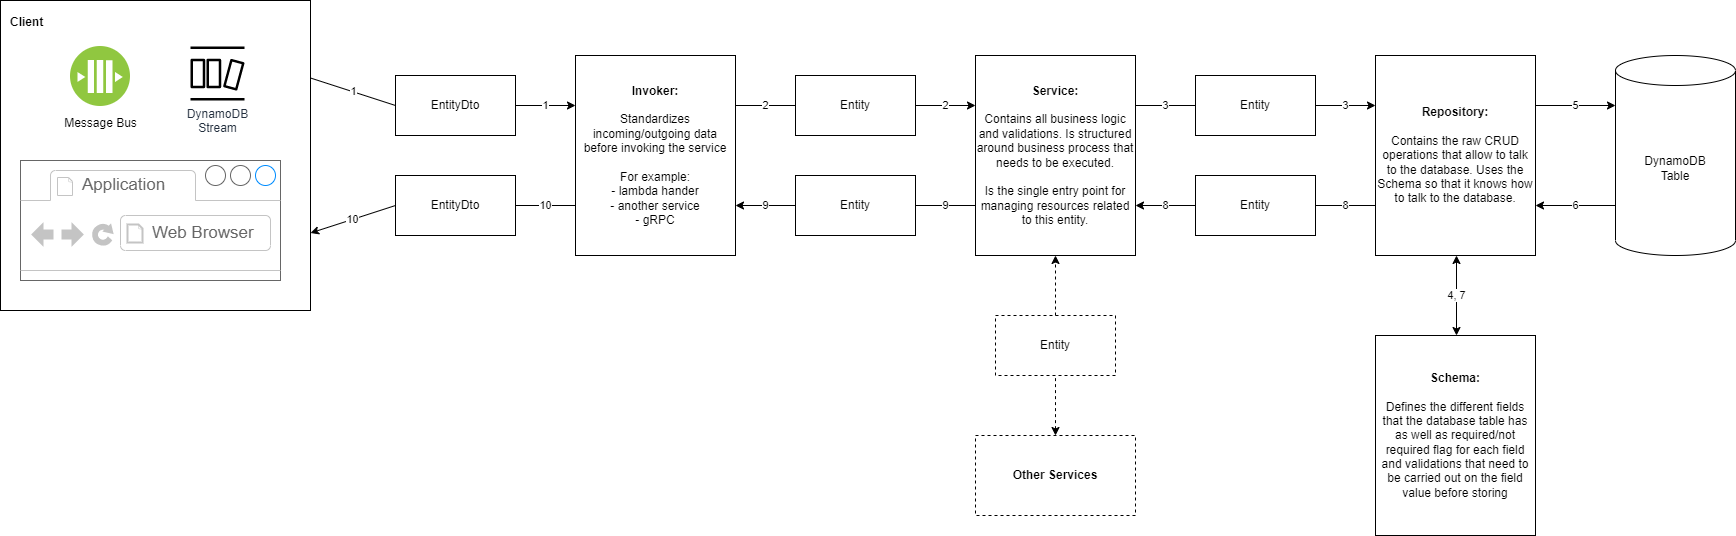

The diagram above was exported from draw.io. Its source (the exported page's mxGraphModel, read from the mxfile embedded in the PNG):
<mxGraphModel dx="2272" dy="857" grid="1" gridSize="10" guides="1" tooltips="1" connect="1" arrows="1" fold="1" page="1" pageScale="1" pageWidth="850" pageHeight="1100" math="0" shadow="0">
  <root>
    <mxCell id="0" />
    <mxCell id="1" parent="0" />
    <mxCell id="yaPlPpyqhlCGEBLU3QE9-1" value="&lt;b&gt;Invoker:&lt;/b&gt;&lt;br&gt;&lt;br&gt;Standardizes incoming/outgoing data before invoking the service&lt;br&gt;&lt;br&gt;For example:&lt;br&gt;- lambda hander&lt;br&gt;- another service&lt;br&gt;- gRPC" style="rounded=0;whiteSpace=wrap;html=1;" parent="1" vertex="1">
      <mxGeometry x="-160" y="200" width="160" height="200" as="geometry" />
    </mxCell>
    <mxCell id="yaPlPpyqhlCGEBLU3QE9-2" value="&lt;b&gt;Service:&lt;/b&gt;&lt;br&gt;&lt;br&gt;Contains all business logic and validations. Is structured around business process that needs to be executed.&lt;br&gt;&lt;br&gt;Is the single entry point for managing resources related to this entity." style="rounded=0;whiteSpace=wrap;html=1;" parent="1" vertex="1">
      <mxGeometry x="240" y="200" width="160" height="200" as="geometry" />
    </mxCell>
    <mxCell id="yaPlPpyqhlCGEBLU3QE9-4" value="DynamoDB&lt;br&gt;Table" style="shape=cylinder3;whiteSpace=wrap;html=1;boundedLbl=1;backgroundOutline=1;size=15;" parent="1" vertex="1">
      <mxGeometry x="880" y="200" width="120" height="200" as="geometry" />
    </mxCell>
    <mxCell id="yaPlPpyqhlCGEBLU3QE9-8" value="2" style="endArrow=classic;html=1;rounded=0;exitX=1;exitY=0.5;exitDx=0;exitDy=0;entryX=0;entryY=0.25;entryDx=0;entryDy=0;startArrow=none;" parent="1" source="yaPlPpyqhlCGEBLU3QE9-6" target="yaPlPpyqhlCGEBLU3QE9-2" edge="1">
      <mxGeometry width="50" height="50" relative="1" as="geometry">
        <mxPoint x="400" y="360" as="sourcePoint" />
        <mxPoint x="450" y="310" as="targetPoint" />
      </mxGeometry>
    </mxCell>
    <mxCell id="yaPlPpyqhlCGEBLU3QE9-10" value="&lt;b&gt;Schema:&lt;/b&gt;&lt;br&gt;&lt;br&gt;Defines the different fields that the database table has as well as required/not required flag for each field and validations that need to be carried out on the field value before storing" style="rounded=0;whiteSpace=wrap;html=1;" parent="1" vertex="1">
      <mxGeometry x="640" y="480" width="160" height="200" as="geometry" />
    </mxCell>
    <mxCell id="yaPlPpyqhlCGEBLU3QE9-11" value="&lt;b&gt;Repository:&lt;/b&gt;&lt;br&gt;&lt;br&gt;Contains the raw CRUD operations that allow to talk to the database. Uses the Schema so that it knows how to talk to the database." style="rounded=0;whiteSpace=wrap;html=1;" parent="1" vertex="1">
      <mxGeometry x="640" y="200" width="160" height="200" as="geometry" />
    </mxCell>
    <mxCell id="yaPlPpyqhlCGEBLU3QE9-14" value="4, 7" style="endArrow=classic;html=1;rounded=0;exitX=0.5;exitY=1;exitDx=0;exitDy=0;startArrow=classic;startFill=1;" parent="1" edge="1">
      <mxGeometry width="50" height="50" relative="1" as="geometry">
        <mxPoint x="721" y="400" as="sourcePoint" />
        <mxPoint x="721" y="480" as="targetPoint" />
        <Array as="points">
          <mxPoint x="721" y="440" />
        </Array>
      </mxGeometry>
    </mxCell>
    <mxCell id="yaPlPpyqhlCGEBLU3QE9-6" value="Entity" style="rounded=0;whiteSpace=wrap;html=1;" parent="1" vertex="1">
      <mxGeometry x="60" y="220" width="120" height="60" as="geometry" />
    </mxCell>
    <mxCell id="yaPlPpyqhlCGEBLU3QE9-16" value="2" style="endArrow=none;html=1;rounded=0;exitX=1;exitY=0.25;exitDx=0;exitDy=0;entryX=0;entryY=0.5;entryDx=0;entryDy=0;" parent="1" source="yaPlPpyqhlCGEBLU3QE9-1" target="yaPlPpyqhlCGEBLU3QE9-6" edge="1">
      <mxGeometry width="50" height="50" relative="1" as="geometry">
        <mxPoint y="250" as="sourcePoint" />
        <mxPoint x="240" y="250" as="targetPoint" />
      </mxGeometry>
    </mxCell>
    <mxCell id="yaPlPpyqhlCGEBLU3QE9-17" value="Entity" style="rounded=0;whiteSpace=wrap;html=1;" parent="1" vertex="1">
      <mxGeometry x="60" y="320" width="120" height="60" as="geometry" />
    </mxCell>
    <mxCell id="yaPlPpyqhlCGEBLU3QE9-18" value="9" style="endArrow=none;html=1;rounded=0;exitX=1;exitY=0.75;exitDx=0;exitDy=0;entryX=0;entryY=0.5;entryDx=0;entryDy=0;startArrow=classic;startFill=1;" parent="1" source="yaPlPpyqhlCGEBLU3QE9-1" target="yaPlPpyqhlCGEBLU3QE9-17" edge="1">
      <mxGeometry width="50" height="50" relative="1" as="geometry">
        <mxPoint x="10" y="260" as="sourcePoint" />
        <mxPoint x="70" y="260" as="targetPoint" />
      </mxGeometry>
    </mxCell>
    <mxCell id="yaPlPpyqhlCGEBLU3QE9-19" value="9" style="endArrow=none;html=1;rounded=0;exitX=1;exitY=0.5;exitDx=0;exitDy=0;entryX=0;entryY=0.75;entryDx=0;entryDy=0;startArrow=none;endFill=0;" parent="1" source="yaPlPpyqhlCGEBLU3QE9-17" target="yaPlPpyqhlCGEBLU3QE9-2" edge="1">
      <mxGeometry width="50" height="50" relative="1" as="geometry">
        <mxPoint x="190" y="260" as="sourcePoint" />
        <mxPoint x="250" y="260" as="targetPoint" />
      </mxGeometry>
    </mxCell>
    <mxCell id="yaPlPpyqhlCGEBLU3QE9-20" value="3" style="endArrow=classic;html=1;rounded=0;exitX=1;exitY=0.5;exitDx=0;exitDy=0;startArrow=none;entryX=0;entryY=0.25;entryDx=0;entryDy=0;" parent="1" source="yaPlPpyqhlCGEBLU3QE9-21" target="yaPlPpyqhlCGEBLU3QE9-11" edge="1">
      <mxGeometry width="50" height="50" relative="1" as="geometry">
        <mxPoint x="800" y="360" as="sourcePoint" />
        <mxPoint x="610" y="290" as="targetPoint" />
      </mxGeometry>
    </mxCell>
    <mxCell id="yaPlPpyqhlCGEBLU3QE9-21" value="Entity" style="rounded=0;whiteSpace=wrap;html=1;" parent="1" vertex="1">
      <mxGeometry x="460" y="220" width="120" height="60" as="geometry" />
    </mxCell>
    <mxCell id="yaPlPpyqhlCGEBLU3QE9-22" value="3" style="endArrow=none;html=1;rounded=0;entryX=0;entryY=0.5;entryDx=0;entryDy=0;exitX=1;exitY=0.25;exitDx=0;exitDy=0;" parent="1" source="yaPlPpyqhlCGEBLU3QE9-2" target="yaPlPpyqhlCGEBLU3QE9-21" edge="1">
      <mxGeometry width="50" height="50" relative="1" as="geometry">
        <mxPoint x="420" y="280" as="sourcePoint" />
        <mxPoint x="640" y="250" as="targetPoint" />
      </mxGeometry>
    </mxCell>
    <mxCell id="yaPlPpyqhlCGEBLU3QE9-23" value="Entity" style="rounded=0;whiteSpace=wrap;html=1;" parent="1" vertex="1">
      <mxGeometry x="460" y="320" width="120" height="60" as="geometry" />
    </mxCell>
    <mxCell id="yaPlPpyqhlCGEBLU3QE9-24" value="8" style="endArrow=none;html=1;rounded=0;exitX=1;exitY=0.75;exitDx=0;exitDy=0;entryX=0;entryY=0.5;entryDx=0;entryDy=0;startArrow=classic;startFill=1;" parent="1" source="yaPlPpyqhlCGEBLU3QE9-2" target="yaPlPpyqhlCGEBLU3QE9-23" edge="1">
      <mxGeometry width="50" height="50" relative="1" as="geometry">
        <mxPoint x="400" y="340" as="sourcePoint" />
        <mxPoint x="470" y="250" as="targetPoint" />
      </mxGeometry>
    </mxCell>
    <mxCell id="yaPlPpyqhlCGEBLU3QE9-25" value="8" style="endArrow=none;html=1;rounded=0;exitX=1;exitY=0.5;exitDx=0;exitDy=0;startArrow=none;endFill=0;entryX=0;entryY=0.75;entryDx=0;entryDy=0;" parent="1" source="yaPlPpyqhlCGEBLU3QE9-23" target="yaPlPpyqhlCGEBLU3QE9-11" edge="1">
      <mxGeometry width="50" height="50" relative="1" as="geometry">
        <mxPoint x="590" y="250" as="sourcePoint" />
        <mxPoint x="600" y="430" as="targetPoint" />
      </mxGeometry>
    </mxCell>
    <mxCell id="yaPlPpyqhlCGEBLU3QE9-26" value="5" style="endArrow=classic;html=1;rounded=0;exitX=1;exitY=0.25;exitDx=0;exitDy=0;startArrow=none;entryX=0;entryY=0;entryDx=0;entryDy=50;entryPerimeter=0;" parent="1" source="yaPlPpyqhlCGEBLU3QE9-11" target="yaPlPpyqhlCGEBLU3QE9-4" edge="1">
      <mxGeometry width="50" height="50" relative="1" as="geometry">
        <mxPoint x="590" y="260" as="sourcePoint" />
        <mxPoint x="650" y="260" as="targetPoint" />
      </mxGeometry>
    </mxCell>
    <mxCell id="yaPlPpyqhlCGEBLU3QE9-27" value="6" style="endArrow=none;html=1;rounded=0;exitX=1;exitY=0.75;exitDx=0;exitDy=0;entryX=0;entryY=0.75;entryDx=0;entryDy=0;startArrow=classic;startFill=1;entryPerimeter=0;" parent="1" source="yaPlPpyqhlCGEBLU3QE9-11" target="yaPlPpyqhlCGEBLU3QE9-4" edge="1">
      <mxGeometry width="50" height="50" relative="1" as="geometry">
        <mxPoint x="410" y="360" as="sourcePoint" />
        <mxPoint x="470" y="360" as="targetPoint" />
      </mxGeometry>
    </mxCell>
    <mxCell id="aeJlaxevU_NE01_fFVv8-14" value="1" style="endArrow=none;html=1;rounded=0;entryX=0;entryY=0.5;entryDx=0;entryDy=0;startArrow=none;endFill=0;exitX=1;exitY=0.25;exitDx=0;exitDy=0;" edge="1" parent="1" source="aeJlaxevU_NE01_fFVv8-29" target="aeJlaxevU_NE01_fFVv8-18">
      <mxGeometry width="50" height="50" relative="1" as="geometry">
        <mxPoint x="-440" y="300.86330935251794" as="sourcePoint" />
        <mxPoint x="-550" y="350" as="targetPoint" />
      </mxGeometry>
    </mxCell>
    <mxCell id="aeJlaxevU_NE01_fFVv8-18" value="EntityDto" style="rounded=0;whiteSpace=wrap;html=1;" vertex="1" parent="1">
      <mxGeometry x="-340" y="220" width="120" height="60" as="geometry" />
    </mxCell>
    <mxCell id="aeJlaxevU_NE01_fFVv8-21" value="1" style="endArrow=classic;html=1;rounded=0;exitX=1;exitY=0.5;exitDx=0;exitDy=0;entryX=0;entryY=0.25;entryDx=0;entryDy=0;startArrow=none;" edge="1" parent="1" source="aeJlaxevU_NE01_fFVv8-18" target="yaPlPpyqhlCGEBLU3QE9-1">
      <mxGeometry width="50" height="50" relative="1" as="geometry">
        <mxPoint x="-240" y="230" as="sourcePoint" />
        <mxPoint x="-150" y="260" as="targetPoint" />
      </mxGeometry>
    </mxCell>
    <mxCell id="aeJlaxevU_NE01_fFVv8-36" value="" style="group" vertex="1" connectable="0" parent="1">
      <mxGeometry x="-735" y="145" width="310" height="310" as="geometry" />
    </mxCell>
    <mxCell id="aeJlaxevU_NE01_fFVv8-29" value="&lt;b&gt;Client&lt;/b&gt;" style="rounded=0;whiteSpace=wrap;html=1;fontColor=#000000;fillColor=default;align=left;verticalAlign=top;spacing=10;" vertex="1" parent="aeJlaxevU_NE01_fFVv8-36">
      <mxGeometry width="310" height="310" as="geometry" />
    </mxCell>
    <mxCell id="aeJlaxevU_NE01_fFVv8-30" value="Message Bus" style="aspect=fixed;perimeter=ellipsePerimeter;html=1;align=center;shadow=0;dashed=0;fontColor=#000000;labelBackgroundColor=#ffffff;fontSize=12;spacingTop=3;image;image=img/lib/ibm/blockchain/message_bus.svg;" vertex="1" parent="aeJlaxevU_NE01_fFVv8-36">
      <mxGeometry x="70" y="46" width="60" height="60" as="geometry" />
    </mxCell>
    <mxCell id="aeJlaxevU_NE01_fFVv8-32" value="DynamoDB&lt;br&gt;Stream" style="sketch=0;outlineConnect=0;fontColor=#232F3E;gradientColor=none;fillColor=#000000;strokeColor=none;dashed=0;verticalLabelPosition=bottom;verticalAlign=top;align=center;html=1;fontSize=12;fontStyle=0;aspect=fixed;pointerEvents=1;shape=mxgraph.aws4.dynamodb_stream;" vertex="1" parent="aeJlaxevU_NE01_fFVv8-36">
      <mxGeometry x="190" y="46" width="54" height="54" as="geometry" />
    </mxCell>
    <mxCell id="aeJlaxevU_NE01_fFVv8-33" value="" style="strokeWidth=1;shadow=0;dashed=0;align=center;html=1;shape=mxgraph.mockup.containers.browserWindow;rSize=0;strokeColor=#666666;strokeColor2=#008cff;strokeColor3=#c4c4c4;mainText=,;recursiveResize=0;" vertex="1" parent="aeJlaxevU_NE01_fFVv8-36">
      <mxGeometry x="20" y="160" width="260" height="120" as="geometry" />
    </mxCell>
    <mxCell id="aeJlaxevU_NE01_fFVv8-34" value="Application" style="strokeWidth=1;shadow=0;dashed=0;align=center;html=1;shape=mxgraph.mockup.containers.anchor;fontSize=17;fontColor=#666666;align=left;" vertex="1" parent="aeJlaxevU_NE01_fFVv8-33">
      <mxGeometry x="60" y="12" width="110" height="26" as="geometry" />
    </mxCell>
    <mxCell id="aeJlaxevU_NE01_fFVv8-35" value="Web Browser" style="strokeWidth=1;shadow=0;dashed=0;align=center;html=1;shape=mxgraph.mockup.containers.anchor;rSize=0;fontSize=17;fontColor=#666666;align=left;" vertex="1" parent="aeJlaxevU_NE01_fFVv8-33">
      <mxGeometry x="130" y="60" width="250" height="26" as="geometry" />
    </mxCell>
    <mxCell id="aeJlaxevU_NE01_fFVv8-37" value="10" style="endArrow=classic;html=1;rounded=0;exitX=0;exitY=0.5;exitDx=0;exitDy=0;entryX=1;entryY=0.75;entryDx=0;entryDy=0;startArrow=none;" edge="1" parent="1" source="aeJlaxevU_NE01_fFVv8-38" target="aeJlaxevU_NE01_fFVv8-29">
      <mxGeometry width="50" height="50" relative="1" as="geometry">
        <mxPoint x="-230" y="260" as="sourcePoint" />
        <mxPoint x="-150" y="260" as="targetPoint" />
      </mxGeometry>
    </mxCell>
    <mxCell id="aeJlaxevU_NE01_fFVv8-38" value="EntityDto" style="rounded=0;whiteSpace=wrap;html=1;" vertex="1" parent="1">
      <mxGeometry x="-340" y="320" width="120" height="60" as="geometry" />
    </mxCell>
    <mxCell id="aeJlaxevU_NE01_fFVv8-39" value="10" style="endArrow=none;html=1;rounded=0;entryX=0;entryY=0.75;entryDx=0;entryDy=0;startArrow=none;endFill=0;exitX=1;exitY=0.5;exitDx=0;exitDy=0;" edge="1" parent="1" source="aeJlaxevU_NE01_fFVv8-38" target="yaPlPpyqhlCGEBLU3QE9-1">
      <mxGeometry width="50" height="50" relative="1" as="geometry">
        <mxPoint x="-430" y="232.5" as="sourcePoint" />
        <mxPoint x="-350" y="260" as="targetPoint" />
      </mxGeometry>
    </mxCell>
    <mxCell id="aeJlaxevU_NE01_fFVv8-41" value="&lt;b&gt;Other Services&lt;/b&gt;" style="rounded=0;whiteSpace=wrap;html=1;dashed=1;" vertex="1" parent="1">
      <mxGeometry x="240" y="580" width="160" height="80" as="geometry" />
    </mxCell>
    <mxCell id="aeJlaxevU_NE01_fFVv8-42" value="" style="endArrow=classic;html=1;rounded=0;fontColor=#000000;entryX=0.5;entryY=1;entryDx=0;entryDy=0;startArrow=none;startFill=0;exitX=0.5;exitY=0;exitDx=0;exitDy=0;dashed=1;" edge="1" parent="1" source="aeJlaxevU_NE01_fFVv8-45" target="yaPlPpyqhlCGEBLU3QE9-2">
      <mxGeometry width="50" height="50" relative="1" as="geometry">
        <mxPoint x="340" y="450" as="sourcePoint" />
        <mxPoint x="290" y="450" as="targetPoint" />
      </mxGeometry>
    </mxCell>
    <mxCell id="aeJlaxevU_NE01_fFVv8-45" value="Entity" style="rounded=0;whiteSpace=wrap;html=1;dashed=1;" vertex="1" parent="1">
      <mxGeometry x="260" y="460" width="120" height="60" as="geometry" />
    </mxCell>
    <mxCell id="aeJlaxevU_NE01_fFVv8-46" value="" style="endArrow=none;html=1;rounded=0;fontColor=#000000;entryX=0.5;entryY=1;entryDx=0;entryDy=0;startArrow=classic;startFill=1;exitX=0.5;exitY=0;exitDx=0;exitDy=0;endFill=0;dashed=1;" edge="1" parent="1" source="aeJlaxevU_NE01_fFVv8-41" target="aeJlaxevU_NE01_fFVv8-45">
      <mxGeometry width="50" height="50" relative="1" as="geometry">
        <mxPoint x="330" y="480" as="sourcePoint" />
        <mxPoint x="330" y="410" as="targetPoint" />
      </mxGeometry>
    </mxCell>
  </root>
</mxGraphModel>